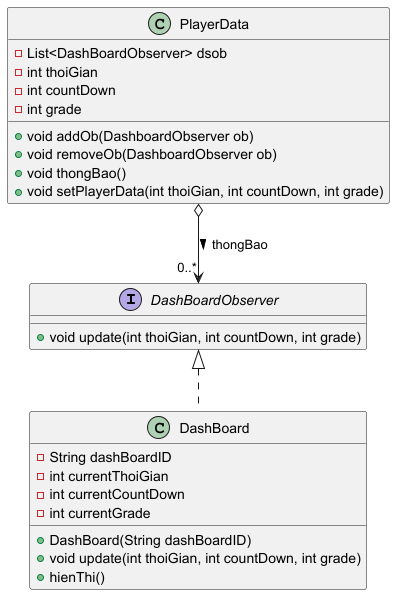

The diagram above was rendered by PlantUML. Its source (embedded in the PNG):
@startuml
'https://plantuml.com/class-diagram

interface DashBoardObserver{
    + void update(int thoiGian, int countDown, int grade)
}

class PlayerData{
    - List<DashBoardObserver> dsob
    - int thoiGian
    - int countDown
    - int grade
    + void addOb(DashboardObserver ob)
    + void removeOb(DashboardObserver ob)
    + void thongBao()
    'Phương thức thêm
    + void setPlayerData(int thoiGian, int countDown, int grade)
}

class DashBoard implements DashBoardObserver{
    - String dashBoardID
    - int currentThoiGian
    - int currentCountDown
    - int currentGrade
    + DashBoard(String dashBoardID)
    + void update(int thoiGian, int countDown, int grade)
    + hienThi()
}

PlayerData o--> "0..*" DashBoardObserver: "thongBao >"
@enduml